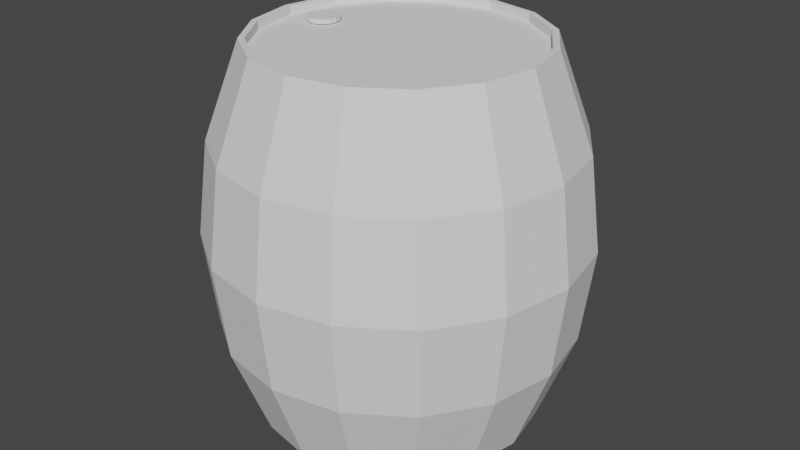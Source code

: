 # Source: barrel.blend  (saved by Blender 2.93.20; exported with 4.5.12 LTS)
import bpy
from mathutils import Matrix  # noqa: F401  (used for matrix-valued properties, if any)

bpy.ops.wm.read_factory_settings(use_empty=True)
scene = bpy.context.scene
scene.name = 'Scene'

# ---- collections
col_collection = bpy.data.collections.new('Collection'); scene.collection.children.link(col_collection)

# ---- world
world_world = bpy.data.worlds.new('World'); scene.world = world_world
world_world.use_nodes = True; world_world.node_tree.nodes.clear()
_N = world_world.node_tree.nodes; _L = world_world.node_tree.links
n0 = _N.new('ShaderNodeOutputWorld'); n0.name = 'World Output'; n0.location = (300, 300)
n1 = _N.new('ShaderNodeBackground'); n1.name = 'Background'; n1.location = (10, 300)
n1.inputs[0].default_value = (0.05088, 0.05088, 0.05088, 1.0)
_L.new(n1.outputs[0], n0.inputs[0])
n0.is_active_output = True
world_world.color = (0.05088, 0.05088, 0.05088)
world_world.use_sun_shadow = False
world_world.sun_shadow_jitter_overblur = 0.0

# ---- meshes
me_cylinder_003 = bpy.data.meshes.new('Cylinder.003')
me_cylinder_003.from_pydata([(9.809e-10, 0.3616, -0.5), (6.037e-10, 0.3597, 0.5), (0.1384, 0.3341, -0.5), (0.1376, 0.3323, 0.5), (0.2557, 0.2557, -0.5), (0.2543, 0.2543, 0.5), (0.3341, 0.1384, -0.5), (0.3323, 0.1376, 0.5), (0.3616, -1.778e-08, -0.5), (0.3597, -1.8e-08, 0.5), (0.3341, -0.1384, -0.5), (0.3323, -0.1376, 0.5), (0.2557, -0.2557, -0.5), (0.2543, -0.2543, 0.5), (0.1384, -0.3341, -0.5), (0.1376, -0.3323, 0.5), (-2.992e-08, -0.3616, -0.5), (-2.967e-08, -0.3597, 0.5), (-0.1384, -0.3341, -0.5), (-0.1376, -0.3323, 0.5), (-0.2557, -0.2557, -0.5), (-0.2543, -0.2543, 0.5), (-0.3341, -0.1384, -0.5), (-0.3323, -0.1376, 0.5), (-0.3616, 2.815e-09, -0.5), (-0.3597, 2.666e-09, 0.5), (-0.3341, 0.1384, -0.5), (-0.3323, 0.1376, 0.5), (-0.2557, 0.2557, -0.5), (-0.2543, 0.2543, 0.5), (-0.1384, 0.3341, -0.5), (-0.1376, 0.3323, 0.5), (0.0, 0.5, 0.0), (0.1913, 0.4619, 0.0), (0.3536, 0.3536, 0.0), (0.4619, 0.1913, 0.0), (0.5, -2.186e-08, 0.0), (0.4619, -0.1913, 0.0), (0.3536, -0.3536, 0.0), (0.1913, -0.4619, 0.0), (-4.371e-08, -0.5, 0.0), (-0.1913, -0.4619, 0.0), (-0.3536, -0.3536, 0.0), (-0.4619, -0.1913, 0.0), (-0.5, 5.962e-09, 0.0), (-0.4619, 0.1913, 0.0), (-0.3536, 0.3536, 0.0), (-0.1913, 0.4619, 0.0), (-3.255e-10, 0.4687, 0.25), (0.1794, 0.433, 0.25), (0.3314, 0.3314, 0.25), (0.433, 0.1794, 0.25), (0.4687, -2.06e-08, 0.25), (0.433, -0.1794, 0.25), (0.3314, -0.3314, 0.25), (0.1794, -0.433, 0.25), (-4.13e-08, -0.4687, 0.25), (-0.1794, -0.433, 0.25), (-0.3314, -0.3314, 0.25), (-0.433, -0.1794, 0.25), (-0.4687, 5.472e-09, 0.25), (-0.433, 0.1794, 0.25), (-0.3314, 0.3314, 0.25), (-0.1794, 0.433, 0.25), (0.1797, 0.4339, -0.25), (0.3321, 0.3321, -0.25), (0.4339, 0.1797, -0.25), (0.4697, -2.064e-08, -0.25), (0.4339, -0.1797, -0.25), (0.3321, -0.3321, -0.25), (0.1797, -0.4339, -0.25), (-3.975e-08, -0.4697, -0.25), (-0.1797, -0.4339, -0.25), (-0.3321, -0.3321, -0.25), (-0.4339, -0.1797, -0.25), (-0.4697, 5.487e-09, -0.25), (-0.4339, 0.1797, -0.25), (-0.3321, 0.3321, -0.25), (-0.1797, 0.4339, -0.25), (1.311e-09, 0.4697, -0.25), (1.609e-09, 0.3941, 0.4509), (0.1508, 0.3641, 0.4509), (0.2787, 0.2787, 0.4509), (0.3641, 0.1508, 0.4509), (0.3941, -1.762e-08, 0.4509), (0.3641, -0.1508, 0.4509), (0.2787, -0.2787, 0.4509), (0.1508, -0.3641, 0.4509), (-3.284e-08, -0.3941, 0.4509), (-0.1508, -0.3641, 0.4509), (-0.2787, -0.2787, 0.4509), (-0.3641, -0.1508, 0.4509), (-0.3941, 4.305e-09, 0.4509), (-0.3641, 0.1508, 0.4509), (-0.2787, 0.2787, 0.4509), (-0.1508, 0.3641, 0.4509), (0.1724, 0.4163, 0.2986), (0.3186, 0.3186, 0.2986), (0.4163, 0.1724, 0.2986), (0.4506, -1.988e-08, 0.2986), (0.4163, -0.1724, 0.2986), (0.3186, -0.3186, 0.2986), (0.1724, -0.4163, 0.2986), (-3.925e-08, -0.4506, 0.2986), (-0.1724, -0.4163, 0.2986), (-0.3186, -0.3186, 0.2986), (-0.4163, -0.1724, 0.2986), (-0.4506, 5.19e-09, 0.2986), (-0.4163, 0.1724, 0.2986), (-0.3186, 0.3186, 0.2986), (-0.1724, 0.4163, 0.2986), (1.427e-10, 0.4506, 0.2986), (0.1721, 0.4155, -0.3032), (0.318, 0.318, -0.3032), (0.4155, 0.1721, -0.3032), (0.4497, -1.985e-08, -0.3032), (0.4155, -0.1721, -0.3032), (0.318, -0.318, -0.3032), (0.1721, -0.4155, -0.3032), (-3.784e-08, -0.4497, -0.3032), (-0.1721, -0.4155, -0.3032), (-0.318, -0.318, -0.3032), (-0.4155, -0.1721, -0.3032), (-0.4497, 5.176e-09, -0.3032), (-0.4155, 0.1721, -0.3032), (-0.318, 0.318, -0.3032), (-0.1721, 0.4155, -0.3032), (1.475e-09, 0.4497, -0.3032), (0.1506, 0.3637, -0.453), (0.2783, 0.2783, -0.453), (0.3637, 0.1506, -0.453), (0.3936, -1.76e-08, -0.453), (0.3637, -0.1506, -0.453), (0.2783, -0.2783, -0.453), (0.1506, -0.3637, -0.453), (-3.248e-08, -0.3936, -0.453), (-0.1506, -0.3637, -0.453), (-0.2783, -0.2783, -0.453), (-0.3637, -0.1506, -0.453), (-0.3936, 4.297e-09, -0.453), (-0.3637, 0.1506, -0.453), (-0.2783, 0.2783, -0.453), (-0.1506, 0.3637, -0.453), (1.934e-09, 0.3936, -0.453), (2.078e-09, 0.376, -0.5), (0.1439, 0.3474, -0.5), (0.2659, 0.2659, -0.5), (0.3474, 0.1439, -0.5), (0.376, -1.69e-08, -0.5), (0.3474, -0.1439, -0.5), (0.2659, -0.2659, -0.5), (0.1439, -0.3474, -0.5), (-3.079e-08, -0.376, -0.5), (-0.1439, -0.3474, -0.5), (-0.2659, -0.2659, -0.5), (-0.3474, -0.1439, -0.5), (-0.376, 4.022e-09, -0.5), (-0.3474, 0.1439, -0.5), (-0.2659, 0.2659, -0.5), (-0.1439, 0.3474, -0.5), (0.1438, 0.3473, 0.5), (2.081e-09, 0.3759, 0.5), (0.2658, 0.2658, 0.5), (0.3473, 0.1438, 0.5), (0.3759, -1.689e-08, 0.5), (0.3473, -0.1438, 0.5), (0.2658, -0.2658, 0.5), (0.1438, -0.3473, 0.5), (-3.078e-08, -0.3759, 0.5), (-0.1438, -0.3473, 0.5), (-0.2658, -0.2658, 0.5), (-0.3473, -0.1438, 0.5), (-0.3759, 4.02e-09, 0.5), (-0.3473, 0.1438, 0.5), (-0.2658, 0.2658, 0.5), (-0.1438, 0.3473, 0.5), (0.1376, 0.3323, 0.5), (6.037e-10, 0.3597, 0.5), (0.2543, 0.2543, 0.5), (0.3323, 0.1376, 0.5), (0.3597, -1.8e-08, 0.5), (0.3323, -0.1376, 0.5), (0.2543, -0.2543, 0.5), (0.1376, -0.3323, 0.5), (-2.967e-08, -0.3597, 0.5), (-0.1376, -0.3323, 0.5), (-0.2543, -0.2543, 0.5), (-0.3323, -0.1376, 0.5), (-0.3597, 2.666e-09, 0.5), (-0.3323, 0.1376, 0.5), (-0.2543, 0.2543, 0.5), (-0.1376, 0.3323, 0.5), (0.1376, 0.3323, 0.4775), (1.027e-09, 0.3597, 0.4775), (0.2543, 0.2543, 0.4775), (0.3323, 0.1376, 0.4775), (0.3597, -1.8e-08, 0.4775), (0.3323, -0.1376, 0.4775), (0.2543, -0.2543, 0.4775), (0.1376, -0.3323, 0.4775), (-2.925e-08, -0.3597, 0.4775), (-0.1376, -0.3323, 0.4775), (-0.2543, -0.2543, 0.4775), (-0.3323, -0.1376, 0.4775), (-0.3597, 2.666e-09, 0.4775), (-0.3323, 0.1376, 0.4775), (-0.2543, 0.2543, 0.4775), (-0.1376, 0.3323, 0.4775), (9.809e-10, 0.3616, -0.4755), (0.1384, 0.3341, -0.4755), (0.2557, 0.2557, -0.4755), (0.3341, 0.1384, -0.4755), (0.3616, -1.778e-08, -0.4755), (0.3341, -0.1384, -0.4755), (0.2557, -0.2557, -0.4755), (0.1384, -0.3341, -0.4755), (-2.992e-08, -0.3616, -0.4755), (-0.1384, -0.3341, -0.4755), (-0.2557, -0.2557, -0.4755), (-0.3341, -0.1384, -0.4755), (-0.3616, 2.815e-09, -0.4755), (-0.3341, 0.1384, -0.4755), (-0.2557, 0.2557, -0.4755), (-0.1384, 0.3341, -0.4755), (-0.2796, 0.05941, 0.4922), (-0.2938, 0.04989, 0.4922), (-0.3033, 0.03564, 0.4922), (-0.3067, 0.01884, 0.4922), (-0.3033, 0.002038, 0.4922), (-0.2938, -0.01221, 0.4922), (-0.2796, -0.02172, 0.4922), (-0.2628, -0.02507, 0.4922), (-0.246, -0.02172, 0.4922), (-0.2317, -0.01221, 0.4922), (-0.2222, 0.002038, 0.4922), (-0.2188, 0.01884, 0.4922), (-0.2222, 0.03564, 0.4922), (-0.2317, 0.04989, 0.4922), (-0.2628, 0.06275, 0.4922), (-0.246, 0.05941, 0.4922), (-0.2628, 0.06275, 0.4806), (-0.2628, 0.06275, 0.4922), (-0.246, 0.05941, 0.4806), (-0.246, 0.05941, 0.4922), (-0.2317, 0.04989, 0.4806), (-0.2317, 0.04989, 0.4922), (-0.2222, 0.03564, 0.4806), (-0.2222, 0.03564, 0.4922), (-0.2188, 0.01884, 0.4806), (-0.2188, 0.01884, 0.4922), (-0.2222, 0.002038, 0.4806), (-0.2222, 0.002038, 0.4922), (-0.2317, -0.01221, 0.4806), (-0.2317, -0.01221, 0.4922), (-0.246, -0.02172, 0.4806), (-0.246, -0.02172, 0.4922), (-0.2628, -0.02507, 0.4806), (-0.2628, -0.02507, 0.4922), (-0.2796, -0.02172, 0.4806), (-0.2796, -0.02172, 0.4922), (-0.2938, -0.01221, 0.4806), (-0.2938, -0.01221, 0.4922), (-0.3033, 0.002038, 0.4806), (-0.3033, 0.002038, 0.4922), (-0.3067, 0.01884, 0.4806), (-0.3067, 0.01884, 0.4922), (-0.3033, 0.03564, 0.4806), (-0.3033, 0.03564, 0.4922), (-0.2938, 0.04989, 0.4806), (-0.2938, 0.04989, 0.4922), (-0.2796, 0.05941, 0.4806), (-0.2796, 0.05941, 0.4922), (0.1376, 0.3323, 0.4775), (1.027e-09, 0.3597, 0.4775), (0.2543, 0.2543, 0.4775), (0.3323, 0.1376, 0.4775), (0.3597, -1.8e-08, 0.4775), (0.3323, -0.1376, 0.4775), (0.2543, -0.2543, 0.4775), (0.1376, -0.3323, 0.4775), (-2.925e-08, -0.3597, 0.4775), (-0.1376, -0.3323, 0.4775), (-0.2543, -0.2543, 0.4775), (-0.3323, -0.1376, 0.4775), (-0.3597, 2.666e-09, 0.4775), (-0.3323, 0.1376, 0.4775), (-0.2543, 0.2543, 0.4775), (-0.1376, 0.3323, 0.4775)], [], [(80, 161, 160, 81), (81, 160, 162, 82), (82, 162, 163, 83), (83, 163, 164, 84), (84, 164, 165, 85), (85, 165, 166, 86), (86, 166, 167, 87), (87, 167, 168, 88), (88, 168, 169, 89), (89, 169, 170, 90), (90, 170, 171, 91), (91, 171, 172, 92), (92, 172, 173, 93), (93, 173, 174, 94), (25, 23, 187, 188), (94, 174, 175, 95), (95, 175, 161, 80), (12, 14, 215, 214), (78, 47, 32, 79), (77, 46, 47, 78), (76, 45, 46, 77), (75, 44, 45, 76), (74, 43, 44, 75), (73, 42, 43, 74), (72, 41, 42, 73), (71, 40, 41, 72), (70, 39, 40, 71), (69, 38, 39, 70), (68, 37, 38, 69), (67, 36, 37, 68), (66, 35, 36, 67), (65, 34, 35, 66), (64, 33, 34, 65), (79, 32, 33, 64), (47, 63, 48, 32), (46, 62, 63, 47), (45, 61, 62, 46), (44, 60, 61, 45), (43, 59, 60, 44), (42, 58, 59, 43), (41, 57, 58, 42), (40, 56, 57, 41), (39, 55, 56, 40), (38, 54, 55, 39), (37, 53, 54, 38), (36, 52, 53, 37), (35, 51, 52, 36), (34, 50, 51, 35), (33, 49, 50, 34), (32, 48, 49, 33), (127, 79, 64, 112), (112, 64, 65, 113), (113, 65, 66, 114), (114, 66, 67, 115), (115, 67, 68, 116), (116, 68, 69, 117), (117, 69, 70, 118), (118, 70, 71, 119), (119, 71, 72, 120), (120, 72, 73, 121), (121, 73, 74, 122), (122, 74, 75, 123), (123, 75, 76, 124), (124, 76, 77, 125), (125, 77, 78, 126), (126, 78, 79, 127), (110, 95, 80, 111), (109, 94, 95, 110), (108, 93, 94, 109), (107, 92, 93, 108), (106, 91, 92, 107), (105, 90, 91, 106), (104, 89, 90, 105), (103, 88, 89, 104), (102, 87, 88, 103), (101, 86, 87, 102), (100, 85, 86, 101), (99, 84, 85, 100), (98, 83, 84, 99), (97, 82, 83, 98), (96, 81, 82, 97), (111, 80, 81, 96), (48, 111, 96, 49), (49, 96, 97, 50), (50, 97, 98, 51), (51, 98, 99, 52), (52, 99, 100, 53), (53, 100, 101, 54), (54, 101, 102, 55), (55, 102, 103, 56), (56, 103, 104, 57), (57, 104, 105, 58), (58, 105, 106, 59), (59, 106, 107, 60), (60, 107, 108, 61), (61, 108, 109, 62), (62, 109, 110, 63), (63, 110, 111, 48), (142, 126, 127, 143), (141, 125, 126, 142), (140, 124, 125, 141), (139, 123, 124, 140), (138, 122, 123, 139), (137, 121, 122, 138), (136, 120, 121, 137), (135, 119, 120, 136), (134, 118, 119, 135), (133, 117, 118, 134), (132, 116, 117, 133), (131, 115, 116, 132), (130, 114, 115, 131), (129, 113, 114, 130), (128, 112, 113, 129), (143, 127, 112, 128), (144, 143, 128, 145), (145, 128, 129, 146), (146, 129, 130, 147), (147, 130, 131, 148), (148, 131, 132, 149), (149, 132, 133, 150), (150, 133, 134, 151), (151, 134, 135, 152), (152, 135, 136, 153), (153, 136, 137, 154), (154, 137, 138, 155), (155, 138, 139, 156), (156, 139, 140, 157), (157, 140, 141, 158), (158, 141, 142, 159), (159, 142, 143, 144), (2, 0, 144, 145), (4, 2, 145, 146), (6, 4, 146, 147), (8, 6, 147, 148), (10, 8, 148, 149), (12, 10, 149, 150), (14, 12, 150, 151), (16, 14, 151, 152), (18, 16, 152, 153), (20, 18, 153, 154), (22, 20, 154, 155), (24, 22, 155, 156), (26, 24, 156, 157), (28, 26, 157, 158), (30, 28, 158, 159), (0, 30, 159, 144), (1, 3, 160, 161), (3, 5, 162, 160), (5, 7, 163, 162), (7, 9, 164, 163), (9, 11, 165, 164), (11, 13, 166, 165), (13, 15, 167, 166), (15, 17, 168, 167), (17, 19, 169, 168), (19, 21, 170, 169), (21, 23, 171, 170), (23, 25, 172, 171), (25, 27, 173, 172), (27, 29, 174, 173), (29, 31, 175, 174), (31, 1, 161, 175), (178, 176, 192, 194), (11, 9, 180, 181), (27, 25, 188, 189), (13, 11, 181, 182), (29, 27, 189, 190), (15, 13, 182, 183), (31, 29, 190, 191), (17, 15, 183, 184), (3, 1, 177, 176), (1, 31, 191, 177), (19, 17, 184, 185), (5, 3, 176, 178), (21, 19, 185, 186), (7, 5, 178, 179), (23, 21, 186, 187), (9, 7, 179, 180), (186, 185, 201, 202), (179, 178, 194, 195), (187, 186, 202, 203), (180, 179, 195, 196), (188, 187, 203, 204), (181, 180, 196, 197), (189, 188, 204, 205), (182, 181, 197, 198), (190, 189, 205, 206), (183, 182, 198, 199), (191, 190, 206, 207), (184, 183, 199, 200), (176, 177, 193, 192), (177, 191, 207, 193), (185, 184, 200, 201), (208, 209, 210, 211, 212, 213, 214, 215, 216, 217, 218, 219, 220, 221, 222, 223), (28, 30, 223, 222), (14, 16, 216, 215), (0, 2, 209, 208), (30, 0, 208, 223), (16, 18, 217, 216), (2, 4, 210, 209), (18, 20, 218, 217), (4, 6, 211, 210), (20, 22, 219, 218), (6, 8, 212, 211), (22, 24, 220, 219), (8, 10, 213, 212), (24, 26, 221, 220), (10, 12, 214, 213), (26, 28, 222, 221), (265, 263, 228, 227), (255, 253, 233, 232), (245, 243, 239, 237), (269, 267, 226, 225), (259, 257, 231, 230), (249, 247, 236, 235), (241, 271, 224, 238), (263, 261, 229, 228), (253, 251, 234, 233), (267, 265, 227, 226), (243, 241, 238, 239), (257, 255, 232, 231), (247, 245, 237, 236), (271, 269, 225, 224), (261, 259, 230, 229), (239, 238, 224, 225, 226, 227, 228, 229, 230, 231, 232, 233, 234, 235, 236, 237), (240, 241, 243, 242), (242, 243, 245, 244), (244, 245, 247, 246), (246, 247, 249, 248), (248, 249, 251, 250), (250, 251, 253, 252), (252, 253, 255, 254), (254, 255, 257, 256), (256, 257, 259, 258), (258, 259, 261, 260), (260, 261, 263, 262), (262, 263, 265, 264), (264, 265, 267, 266), (266, 267, 269, 268), (251, 249, 235, 234), (268, 269, 271, 270), (270, 271, 241, 240), (240, 242, 244, 246, 248, 250, 252, 254, 256, 258, 260, 262, 264, 266, 268, 270), (272, 273, 287, 286, 285, 284, 283, 282, 281, 280, 279, 278, 277, 276, 275, 274)])
_uv = me_cylinder_003.uv_layers.new(name='UVMap')
_uv.uv.foreach_set('vector', [0.3781, 0.5011, 0.3976, 0.5014, 0.3975, 0.5563, 0.3781, 0.5563, 0.3781, 0.5563, 0.3975, 0.5563, 0.3982, 0.6112, 0.3787, 0.6115, 0.3787, 0.6115, 0.3982, 0.6112, 0.3997, 0.6662, 0.3802, 0.6669, 0.3802, 0.6669, 0.3997, 0.6662, 0.4027, 0.7215, 0.383, 0.7227, 0.383, 0.7227, 0.4027, 0.7215, 0.4076, 0.7771, 0.3876, 0.7792, 0.3876, 0.7792, 0.4076, 0.7771, 0.4154, 0.8333, 0.3952, 0.8367, 0.3952, 0.8367, 0.4154, 0.8333, 0.4275, 0.89, 0.4071, 0.8952, 0.4071, 0.8952, 0.4275, 0.89, 0.4461, 0.9461, 0.4256, 0.9543, 0.425, 0.03815, 0.4458, 0.04618, 0.428, 0.1048, 0.4072, 0.09978, 0.4072, 0.09978, 0.428, 0.1048, 0.4169, 0.1636, 0.3961, 0.1603, 0.3961, 0.1603, 0.4169, 0.1636, 0.4097, 0.2216, 0.3892, 0.2195, 0.3892, 0.2195, 0.4097, 0.2216, 0.4049, 0.2787, 0.3848, 0.2773, 0.3848, 0.2773, 0.4049, 0.2787, 0.4018, 0.3351, 0.3819, 0.3341, 0.3819, 0.3341, 0.4018, 0.3351, 0.3997, 0.3909, 0.38, 0.3902, 0.4112, 0.2792, 0.416, 0.2223, 0.417, 0.2224, 0.4121, 0.2793, 0.38, 0.3902, 0.3997, 0.3909, 0.3983, 0.4463, 0.3788, 0.4458, 0.3788, 0.4458, 0.3983, 0.4463, 0.3976, 0.5014, 0.3781, 0.5011, 0.04156, 0.8329, 0.02957, 0.8902, 0.01973, 0.8875, 0.03196, 0.8312, 0.1584, 0.4439, 0.2326, 0.4443, 0.2325, 0.5003, 0.1585, 0.4996, 0.1579, 0.3881, 0.2326, 0.3879, 0.2326, 0.4443, 0.1584, 0.4439, 0.1566, 0.3317, 0.2324, 0.3308, 0.2326, 0.3879, 0.1579, 0.3881, 0.1543, 0.2744, 0.2319, 0.2724, 0.2324, 0.3308, 0.1566, 0.3317, 0.1506, 0.2155, 0.231, 0.212, 0.2319, 0.2724, 0.1543, 0.2744, 0.1445, 0.1541, 0.2296, 0.1482, 0.231, 0.212, 0.1506, 0.2155, 0.1345, 0.08911, 0.2275, 0.07893, 0.2296, 0.1482, 0.1445, 0.1541, 0.1177, 0.01876, 0.2244, 0.000125, 0.2275, 0.07893, 0.1345, 0.08911, 0.1389, 0.9144, 0.2336, 0.9214, 0.2353, 0.9999, 0.1251, 0.9883, 0.1466, 0.8477, 0.2327, 0.8522, 0.2336, 0.9214, 0.1389, 0.9144, 0.1512, 0.7855, 0.2323, 0.7886, 0.2327, 0.8522, 0.1466, 0.8477, 0.1541, 0.7259, 0.2321, 0.7282, 0.2323, 0.7886, 0.1512, 0.7855, 0.156, 0.6681, 0.2321, 0.6699, 0.2321, 0.7282, 0.1541, 0.7259, 0.1573, 0.6114, 0.2322, 0.6128, 0.2321, 0.6699, 0.156, 0.6681, 0.1581, 0.5553, 0.2324, 0.5564, 0.2322, 0.6128, 0.1573, 0.6114, 0.1585, 0.4996, 0.2325, 0.5003, 0.2324, 0.5564, 0.1581, 0.5553, 0.2326, 0.4443, 0.3072, 0.4452, 0.3068, 0.5011, 0.2325, 0.5003, 0.2326, 0.3879, 0.3078, 0.3889, 0.3072, 0.4452, 0.2326, 0.4443, 0.2324, 0.3308, 0.3088, 0.332, 0.3078, 0.3889, 0.2326, 0.3879, 0.2319, 0.2724, 0.3103, 0.2739, 0.3088, 0.332, 0.2324, 0.3308, 0.231, 0.212, 0.3126, 0.214, 0.3103, 0.2739, 0.2319, 0.2724, 0.2296, 0.1482, 0.3163, 0.1513, 0.3126, 0.214, 0.231, 0.212, 0.2275, 0.07893, 0.3228, 0.08422, 0.3163, 0.1513, 0.2296, 0.1482, 0.2244, 0.000125, 0.3352, 0.009981, 0.3228, 0.08422, 0.2275, 0.07893, 0.2336, 0.9214, 0.3267, 0.9129, 0.3418, 0.9832, 0.2353, 0.9999, 0.2327, 0.8522, 0.318, 0.8477, 0.3267, 0.9129, 0.2336, 0.9214, 0.2323, 0.7886, 0.3129, 0.7862, 0.318, 0.8477, 0.2327, 0.8522, 0.2321, 0.7282, 0.3099, 0.7271, 0.3129, 0.7862, 0.2323, 0.7886, 0.2321, 0.6699, 0.3081, 0.6695, 0.3099, 0.7271, 0.2321, 0.7282, 0.2322, 0.6128, 0.3072, 0.613, 0.3081, 0.6695, 0.2321, 0.6699, 0.2324, 0.5564, 0.3068, 0.5569, 0.3072, 0.613, 0.2322, 0.6128, 0.2325, 0.5003, 0.3068, 0.5011, 0.3068, 0.5569, 0.2324, 0.5564, 0.1408, 0.4995, 0.1585, 0.4996, 0.1581, 0.5553, 0.1403, 0.5551, 0.1403, 0.5551, 0.1581, 0.5553, 0.1573, 0.6114, 0.1394, 0.611, 0.1394, 0.611, 0.1573, 0.6114, 0.156, 0.6681, 0.1379, 0.6675, 0.1379, 0.6675, 0.156, 0.6681, 0.1541, 0.7259, 0.1355, 0.7251, 0.1355, 0.7251, 0.1541, 0.7259, 0.1512, 0.7855, 0.132, 0.7841, 0.132, 0.7841, 0.1512, 0.7855, 0.1466, 0.8477, 0.1263, 0.8456, 0.1263, 0.8456, 0.1466, 0.8477, 0.1389, 0.9144, 0.1171, 0.9108, 0.1171, 0.9108, 0.1389, 0.9144, 0.1251, 0.9883, 0.1014, 0.9817, 0.09561, 0.02605, 0.1177, 0.01876, 0.1345, 0.08911, 0.1136, 0.09343, 0.1136, 0.09343, 0.1345, 0.08911, 0.1445, 0.1541, 0.1247, 0.1568, 0.1247, 0.1568, 0.1445, 0.1541, 0.1506, 0.2155, 0.1317, 0.2171, 0.1317, 0.2171, 0.1506, 0.2155, 0.1543, 0.2744, 0.136, 0.2754, 0.136, 0.2754, 0.1543, 0.2744, 0.1566, 0.3317, 0.1386, 0.3323, 0.1386, 0.3323, 0.1566, 0.3317, 0.1579, 0.3881, 0.1401, 0.3884, 0.1401, 0.3884, 0.1579, 0.3881, 0.1584, 0.4439, 0.1407, 0.444, 0.1407, 0.444, 0.1584, 0.4439, 0.1585, 0.4996, 0.1408, 0.4995, 0.3235, 0.4454, 0.3788, 0.4458, 0.3781, 0.5011, 0.323, 0.5012, 0.3242, 0.3892, 0.38, 0.3902, 0.3788, 0.4458, 0.3235, 0.4454, 0.3255, 0.3324, 0.3819, 0.3341, 0.38, 0.3902, 0.3242, 0.3892, 0.3273, 0.2745, 0.3848, 0.2773, 0.3819, 0.3341, 0.3255, 0.3324, 0.3303, 0.215, 0.3892, 0.2195, 0.3848, 0.2773, 0.3273, 0.2745, 0.335, 0.153, 0.3961, 0.1603, 0.3892, 0.2195, 0.3303, 0.215, 0.3429, 0.08712, 0.4072, 0.09978, 0.3961, 0.1603, 0.335, 0.153, 0.3569, 0.01556, 0.425, 0.03815, 0.4072, 0.09978, 0.3429, 0.08712, 0.3459, 0.9094, 0.4071, 0.8952, 0.4256, 0.9543, 0.362, 0.9772, 0.3362, 0.8456, 0.3952, 0.8367, 0.4071, 0.8952, 0.3459, 0.9094, 0.3303, 0.7849, 0.3876, 0.7792, 0.3952, 0.8367, 0.3362, 0.8456, 0.3267, 0.7263, 0.383, 0.7227, 0.3876, 0.7792, 0.3303, 0.7849, 0.3246, 0.6691, 0.3802, 0.6669, 0.383, 0.7227, 0.3267, 0.7263, 0.3235, 0.6128, 0.3787, 0.6115, 0.3802, 0.6669, 0.3246, 0.6691, 0.323, 0.5569, 0.3781, 0.5563, 0.3787, 0.6115, 0.3235, 0.6128, 0.323, 0.5012, 0.3781, 0.5011, 0.3781, 0.5563, 0.323, 0.5569, 0.3068, 0.5011, 0.323, 0.5012, 0.323, 0.5569, 0.3068, 0.5569, 0.3068, 0.5569, 0.323, 0.5569, 0.3235, 0.6128, 0.3072, 0.613, 0.3072, 0.613, 0.3235, 0.6128, 0.3246, 0.6691, 0.3081, 0.6695, 0.3081, 0.6695, 0.3246, 0.6691, 0.3267, 0.7263, 0.3099, 0.7271, 0.3099, 0.7271, 0.3267, 0.7263, 0.3303, 0.7849, 0.3129, 0.7862, 0.3129, 0.7862, 0.3303, 0.7849, 0.3362, 0.8456, 0.318, 0.8477, 0.318, 0.8477, 0.3362, 0.8456, 0.3459, 0.9094, 0.3267, 0.9129, 0.3267, 0.9129, 0.3459, 0.9094, 0.362, 0.9772, 0.3418, 0.9832, 0.3352, 0.009981, 0.3569, 0.01556, 0.3429, 0.08712, 0.3228, 0.08422, 0.3228, 0.08422, 0.3429, 0.08712, 0.335, 0.153, 0.3163, 0.1513, 0.3163, 0.1513, 0.335, 0.153, 0.3303, 0.215, 0.3126, 0.214, 0.3126, 0.214, 0.3303, 0.215, 0.3273, 0.2745, 0.3103, 0.2739, 0.3103, 0.2739, 0.3273, 0.2745, 0.3255, 0.3324, 0.3088, 0.332, 0.3088, 0.332, 0.3255, 0.3324, 0.3242, 0.3892, 0.3078, 0.3889, 0.3078, 0.3889, 0.3242, 0.3892, 0.3235, 0.4454, 0.3072, 0.4452, 0.3072, 0.4452, 0.3235, 0.4454, 0.323, 0.5012, 0.3068, 0.5011, 0.08669, 0.4447, 0.1407, 0.444, 0.1408, 0.4995, 0.0867, 0.4996, 0.08591, 0.3898, 0.1401, 0.3884, 0.1407, 0.444, 0.08669, 0.4447, 0.08412, 0.3348, 0.1386, 0.3323, 0.1401, 0.3884, 0.08591, 0.3898, 0.08091, 0.2794, 0.136, 0.2754, 0.1386, 0.3323, 0.08412, 0.3348, 0.07563, 0.2235, 0.1317, 0.2171, 0.136, 0.2754, 0.08091, 0.2794, 0.06723, 0.1668, 0.1247, 0.1568, 0.1317, 0.2171, 0.07563, 0.2235, 0.054, 0.1089, 0.1136, 0.09343, 0.1247, 0.1568, 0.06723, 0.1668, 0.03328, 0.0508, 0.09561, 0.02605, 0.1136, 0.09343, 0.054, 0.1089, 0.05471, 0.897, 0.1171, 0.9108, 0.1014, 0.9817, 0.03497, 0.9576, 0.06681, 0.8374, 0.1263, 0.8456, 0.1171, 0.9108, 0.05471, 0.897, 0.07439, 0.779, 0.132, 0.7841, 0.1263, 0.8456, 0.06681, 0.8374, 0.0793, 0.7218, 0.1355, 0.7251, 0.132, 0.7841, 0.07439, 0.779, 0.08255, 0.6655, 0.1379, 0.6675, 0.1355, 0.7251, 0.0793, 0.7218, 0.0847, 0.6098, 0.1394, 0.611, 0.1379, 0.6675, 0.08255, 0.6655, 0.08603, 0.5546, 0.1403, 0.5551, 0.1394, 0.611, 0.0847, 0.6098, 0.0867, 0.4996, 0.1408, 0.4995, 0.1403, 0.5551, 0.08603, 0.5546, 0.06813, 0.4994, 0.0867, 0.4996, 0.08603, 0.5546, 0.0674, 0.5541, 0.0674, 0.5541, 0.08603, 0.5546, 0.0847, 0.6098, 0.06596, 0.6091, 0.06596, 0.6091, 0.0847, 0.6098, 0.08255, 0.6655, 0.06366, 0.6645, 0.06366, 0.6645, 0.08255, 0.6655, 0.0793, 0.7218, 0.0602, 0.7203, 0.0602, 0.7203, 0.0793, 0.7218, 0.07439, 0.779, 0.05502, 0.7767, 0.05502, 0.7767, 0.07439, 0.779, 0.06681, 0.8374, 0.04716, 0.8339, 0.04716, 0.8339, 0.06681, 0.8374, 0.05471, 0.897, 0.03508, 0.8918, 0.03508, 0.8918, 0.05471, 0.897, 0.03497, 0.9576, 0.01536, 0.9493, 0.01393, 0.05952, 0.03328, 0.0508, 0.054, 0.1089, 0.03474, 0.1144, 0.03474, 0.1144, 0.054, 0.1089, 0.06723, 0.1668, 0.0481, 0.1704, 0.0481, 0.1704, 0.06723, 0.1668, 0.07563, 0.2235, 0.05673, 0.2258, 0.05673, 0.2258, 0.07563, 0.2235, 0.08091, 0.2794, 0.06219, 0.2808, 0.06219, 0.2808, 0.08091, 0.2794, 0.08412, 0.3348, 0.06551, 0.3356, 0.06551, 0.3356, 0.08412, 0.3348, 0.08591, 0.3898, 0.06736, 0.3902, 0.06736, 0.3902, 0.08591, 0.3898, 0.08669, 0.4447, 0.06815, 0.4447, 0.06815, 0.4447, 0.08669, 0.4447, 0.0867, 0.4996, 0.06813, 0.4994, 0.06203, 0.554, 0.06278, 0.4993, 0.06813, 0.4994, 0.0674, 0.5541, 0.06056, 0.6089, 0.06203, 0.554, 0.0674, 0.5541, 0.06596, 0.6091, 0.05823, 0.6642, 0.06056, 0.6089, 0.06596, 0.6091, 0.06366, 0.6645, 0.05472, 0.7198, 0.05823, 0.6642, 0.06366, 0.6645, 0.0602, 0.7203, 0.04948, 0.7761, 0.05472, 0.7198, 0.0602, 0.7203, 0.05502, 0.7767, 0.04156, 0.8329, 0.04948, 0.7761, 0.05502, 0.7767, 0.04716, 0.8339, 0.02957, 0.8902, 0.04156, 0.8329, 0.04716, 0.8339, 0.03508, 0.8918, 0.01043, 0.9464, 0.02957, 0.8902, 0.03508, 0.8918, 0.01536, 0.9493, 0.02918, 0.1161, 0.008813, 0.06274, 0.01393, 0.05952, 0.03474, 0.1144, 0.04266, 0.1714, 0.02918, 0.1161, 0.03474, 0.1144, 0.0481, 0.1704, 0.05133, 0.2264, 0.04266, 0.1714, 0.0481, 0.1704, 0.05673, 0.2258, 0.05683, 0.2812, 0.05133, 0.2264, 0.05673, 0.2258, 0.06219, 0.2808, 0.06016, 0.3358, 0.05683, 0.2812, 0.06219, 0.2808, 0.06551, 0.3356, 0.06202, 0.3903, 0.06016, 0.3358, 0.06551, 0.3356, 0.06736, 0.3902, 0.06281, 0.4448, 0.06202, 0.3903, 0.06736, 0.3902, 0.06815, 0.4447, 0.06278, 0.4993, 0.06281, 0.4448, 0.06815, 0.4447, 0.06813, 0.4994, 0.4037, 0.5014, 0.4036, 0.5563, 0.3975, 0.5563, 0.3976, 0.5014, 0.4036, 0.5563, 0.4042, 0.6111, 0.3982, 0.6112, 0.3975, 0.5563, 0.4042, 0.6111, 0.4058, 0.666, 0.3997, 0.6662, 0.3982, 0.6112, 0.4058, 0.666, 0.4088, 0.7211, 0.4027, 0.7215, 0.3997, 0.6662, 0.4088, 0.7211, 0.4137, 0.7765, 0.4076, 0.7771, 0.4027, 0.7215, 0.4137, 0.7765, 0.4216, 0.8323, 0.4154, 0.8333, 0.4076, 0.7771, 0.4216, 0.8323, 0.4339, 0.8884, 0.4275, 0.89, 0.4154, 0.8333, 0.4339, 0.8884, 0.452, 0.9427, 0.4461, 0.9461, 0.4275, 0.89, 0.4514, 0.04922, 0.4344, 0.1064, 0.428, 0.1048, 0.4458, 0.04618, 0.4344, 0.1064, 0.4233, 0.1647, 0.4169, 0.1636, 0.428, 0.1048, 0.4233, 0.1647, 0.416, 0.2223, 0.4097, 0.2216, 0.4169, 0.1636, 0.416, 0.2223, 0.4112, 0.2792, 0.4049, 0.2787, 0.4097, 0.2216, 0.4112, 0.2792, 0.4079, 0.3354, 0.4018, 0.3351, 0.4049, 0.2787, 0.4079, 0.3354, 0.4058, 0.3911, 0.3997, 0.3909, 0.4018, 0.3351, 0.4058, 0.3911, 0.4044, 0.4464, 0.3983, 0.4463, 0.3997, 0.3909, 0.4044, 0.4464, 0.4037, 0.5014, 0.3976, 0.5014, 0.3983, 0.4463, 0.4051, 0.6111, 0.4045, 0.5563, 0.4133, 0.5563, 0.4139, 0.6109, 0.4137, 0.7765, 0.4088, 0.7211, 0.4097, 0.721, 0.4147, 0.7764, 0.4079, 0.3354, 0.4112, 0.2792, 0.4121, 0.2793, 0.4089, 0.3355, 0.4216, 0.8323, 0.4137, 0.7765, 0.4147, 0.7764, 0.4226, 0.8321, 0.4058, 0.3911, 0.4079, 0.3354, 0.4089, 0.3355, 0.4067, 0.3911, 0.4339, 0.8884, 0.4216, 0.8323, 0.4226, 0.8321, 0.4348, 0.8881, 0.4044, 0.4464, 0.4058, 0.3911, 0.4067, 0.3911, 0.4053, 0.4464, 0.452, 0.9427, 0.4339, 0.8884, 0.4348, 0.8881, 0.4529, 0.9424, 0.4036, 0.5563, 0.4037, 0.5014, 0.4046, 0.5014, 0.4045, 0.5563, 0.4037, 0.5014, 0.4044, 0.4464, 0.4053, 0.4464, 0.4046, 0.5014, 0.4344, 0.1064, 0.4514, 0.04922, 0.4524, 0.04951, 0.4354, 0.1066, 0.4042, 0.6111, 0.4036, 0.5563, 0.4045, 0.5563, 0.4051, 0.6111, 0.4233, 0.1647, 0.4344, 0.1064, 0.4354, 0.1066, 0.4242, 0.1648, 0.4058, 0.666, 0.4042, 0.6111, 0.4051, 0.6111, 0.4067, 0.666, 0.416, 0.2223, 0.4233, 0.1647, 0.4242, 0.1648, 0.417, 0.2224, 0.4088, 0.7211, 0.4058, 0.666, 0.4067, 0.666, 0.4097, 0.721, 0.4242, 0.1648, 0.4354, 0.1066, 0.4446, 0.1089, 0.4335, 0.1663, 0.4067, 0.666, 0.4051, 0.6111, 0.4139, 0.6109, 0.4155, 0.6656, 0.417, 0.2224, 0.4242, 0.1648, 0.4335, 0.1663, 0.4261, 0.2234, 0.4097, 0.721, 0.4067, 0.666, 0.4155, 0.6656, 0.4185, 0.7204, 0.4121, 0.2793, 0.417, 0.2224, 0.4261, 0.2234, 0.4212, 0.2799, 0.4147, 0.7764, 0.4097, 0.721, 0.4185, 0.7204, 0.4235, 0.7753, 0.4089, 0.3355, 0.4121, 0.2793, 0.4212, 0.2799, 0.4178, 0.3359, 0.4226, 0.8321, 0.4147, 0.7764, 0.4235, 0.7753, 0.4314, 0.8305, 0.4067, 0.3911, 0.4089, 0.3355, 0.4178, 0.3359, 0.4156, 0.3914, 0.4348, 0.8881, 0.4226, 0.8321, 0.4314, 0.8305, 0.4437, 0.8857, 0.4053, 0.4464, 0.4067, 0.3911, 0.4156, 0.3914, 0.4142, 0.4466, 0.4529, 0.9424, 0.4348, 0.8881, 0.4437, 0.8857, 0.4615, 0.9395, 0.4045, 0.5563, 0.4046, 0.5014, 0.4134, 0.5015, 0.4133, 0.5563, 0.4046, 0.5014, 0.4053, 0.4464, 0.4142, 0.4466, 0.4134, 0.5015, 0.4354, 0.1066, 0.4524, 0.04951, 0.4615, 0.05222, 0.4446, 0.1089, 0.6892, 0.0535, 0.708, 0.09875, 0.708, 0.1477, 0.6892, 0.193, 0.6546, 0.2276, 0.6094, 0.2463, 0.5604, 0.2463, 0.5151, 0.2276, 0.4805, 0.193, 0.4618, 0.1477, 0.4618, 0.09875, 0.4805, 0.0535, 0.5151, 0.01887, 0.5604, 0.000125, 0.6094, 0.000125, 0.6546, 0.01887, 0.06202, 0.3903, 0.06281, 0.4448, 0.0536, 0.4448, 0.05281, 0.3905, 0.02957, 0.8902, 0.01043, 0.9464, 0.0007688, 0.9431, 0.01973, 0.8875, 0.06278, 0.4993, 0.06203, 0.554, 0.05277, 0.5538, 0.05354, 0.4992, 0.06281, 0.4448, 0.06278, 0.4993, 0.05354, 0.4992, 0.0536, 0.4448, 0.008813, 0.06274, 0.02918, 0.1161, 0.01999, 0.1189, 0.000125, 0.06606, 0.06203, 0.554, 0.06056, 0.6089, 0.05126, 0.6085, 0.05277, 0.5538, 0.02918, 0.1161, 0.04266, 0.1714, 0.03338, 0.1732, 0.01999, 0.1189, 0.06056, 0.6089, 0.05823, 0.6642, 0.04886, 0.6636, 0.05126, 0.6085, 0.04266, 0.1714, 0.05133, 0.2264, 0.04208, 0.2276, 0.03338, 0.1732, 0.05823, 0.6642, 0.05472, 0.7198, 0.04527, 0.719, 0.04886, 0.6636, 0.05133, 0.2264, 0.05683, 0.2812, 0.0476, 0.2819, 0.04208, 0.2276, 0.05472, 0.7198, 0.04948, 0.7761, 0.03995, 0.7749, 0.04527, 0.719, 0.05683, 0.2812, 0.06016, 0.3358, 0.05096, 0.3362, 0.0476, 0.2819, 0.04948, 0.7761, 0.04156, 0.8329, 0.03196, 0.8312, 0.03995, 0.7749, 0.06016, 0.3358, 0.06202, 0.3903, 0.05281, 0.3905, 0.05096, 0.3362, 0.4801, 0.5212, 0.4742, 0.5212, 0.4742, 0.5211, 0.4801, 0.5211, 0.4618, 0.5033, 0.464, 0.4972, 0.4641, 0.4973, 0.4619, 0.5034, 0.4856, 0.4944, 0.4899, 0.4985, 0.4899, 0.4985, 0.4856, 0.4945, 0.4899, 0.515, 0.4857, 0.5191, 0.4856, 0.519, 0.4898, 0.515, 0.4644, 0.5148, 0.462, 0.5094, 0.4622, 0.5094, 0.4645, 0.5147, 0.4743, 0.4918, 0.4803, 0.4919, 0.4802, 0.492, 0.4743, 0.4919, 0.4922, 0.5039, 0.4922, 0.5097, 0.4921, 0.5097, 0.4921, 0.5039, 0.4742, 0.5212, 0.4688, 0.5188, 0.4688, 0.5187, 0.4742, 0.5211, 0.464, 0.4972, 0.4688, 0.4934, 0.4688, 0.4935, 0.4641, 0.4973, 0.4857, 0.5191, 0.4801, 0.5212, 0.4801, 0.5211, 0.4856, 0.519, 0.4899, 0.4985, 0.4922, 0.5039, 0.4921, 0.5039, 0.4899, 0.4985, 0.462, 0.5094, 0.4618, 0.5033, 0.4619, 0.5034, 0.4622, 0.5094, 0.4803, 0.4919, 0.4856, 0.4944, 0.4856, 0.4945, 0.4802, 0.492, 0.4922, 0.5097, 0.4899, 0.515, 0.4898, 0.515, 0.4921, 0.5097, 0.4688, 0.5188, 0.4644, 0.5148, 0.4645, 0.5147, 0.4688, 0.5187, 0.4899, 0.4985, 0.4921, 0.5039, 0.4921, 0.5097, 0.4898, 0.515, 0.4856, 0.519, 0.4801, 0.5211, 0.4742, 0.5211, 0.4688, 0.5187, 0.4645, 0.5147, 0.4622, 0.5094, 0.4619, 0.5034, 0.4641, 0.4973, 0.4688, 0.4935, 0.4743, 0.4919, 0.4802, 0.492, 0.4856, 0.4945, 0.5226, 0.5512, 0.5266, 0.5512, 0.5266, 0.5572, 0.5226, 0.5572, 0.5226, 0.5572, 0.5266, 0.5572, 0.5266, 0.5631, 0.5226, 0.5631, 0.5226, 0.5631, 0.5266, 0.5631, 0.5266, 0.5691, 0.5226, 0.5691, 0.5226, 0.5691, 0.5266, 0.5691, 0.5266, 0.575, 0.5226, 0.575, 0.5226, 0.575, 0.5266, 0.575, 0.5266, 0.581, 0.5226, 0.581, 0.5226, 0.581, 0.5266, 0.581, 0.5266, 0.5869, 0.5226, 0.5869, 0.5226, 0.4918, 0.5266, 0.4918, 0.5266, 0.4977, 0.5226, 0.4977, 0.5226, 0.4977, 0.5266, 0.4977, 0.5266, 0.5037, 0.5226, 0.5037, 0.5226, 0.5037, 0.5266, 0.5037, 0.5266, 0.5096, 0.5226, 0.5096, 0.5226, 0.5096, 0.5266, 0.5096, 0.5266, 0.5156, 0.5226, 0.5156, 0.5226, 0.5156, 0.5266, 0.5156, 0.5266, 0.5215, 0.5226, 0.5215, 0.5226, 0.5215, 0.5266, 0.5215, 0.5266, 0.5275, 0.5226, 0.5275, 0.5226, 0.5275, 0.5266, 0.5275, 0.5266, 0.5334, 0.5226, 0.5334, 0.5226, 0.5334, 0.5266, 0.5334, 0.5266, 0.5393, 0.5226, 0.5393, 0.4688, 0.4934, 0.4743, 0.4918, 0.4743, 0.4919, 0.4688, 0.4935, 0.5226, 0.5393, 0.5266, 0.5393, 0.5266, 0.5453, 0.5226, 0.5453, 0.5226, 0.5453, 0.5266, 0.5453, 0.5266, 0.5512, 0.5226, 0.5512, 0.5224, 0.5037, 0.5224, 0.5097, 0.5201, 0.5152, 0.5159, 0.5194, 0.5104, 0.5217, 0.5045, 0.5217, 0.499, 0.5194, 0.4948, 0.5152, 0.4925, 0.5097, 0.4925, 0.5037, 0.4948, 0.4982, 0.499, 0.494, 0.5045, 0.4918, 0.5104, 0.4918, 0.5159, 0.494, 0.5201, 0.4982, 0.7067, 0.3934, 0.688, 0.4384, 0.6536, 0.4729, 0.6086, 0.4915, 0.5599, 0.4915, 0.5149, 0.4729, 0.4804, 0.4384, 0.4618, 0.3934, 0.4618, 0.3447, 0.4804, 0.2997, 0.5149, 0.2652, 0.5599, 0.2466, 0.6086, 0.2466, 0.6536, 0.2652, 0.688, 0.2997, 0.7067, 0.3447])
me_cylinder_003.use_remesh_fix_poles = True
me_cylinder_003.use_remesh_preserve_attributes = False
me_cylinder_003.update()

# ---- objects
ob_barrel = bpy.data.objects.new('Barrel', me_cylinder_003)

# ---- transforms, parenting, visibility, modifiers, constraints
ob_barrel.location = (0.0, 0.0, 0.0)

# ---- collection membership
col_collection.objects.link(ob_barrel)

# ---- scene / render settings (as saved in the file)
scene.frame_start = 1; scene.frame_end = 250; scene.frame_set(1)
scene.render.engine = 'BLENDER_EEVEE_NEXT'
scene.cycles.use_denoising = False
scene.cycles.samples = 128
scene.cycles.sampling_pattern = 'TABULATED_SOBOL'
scene.cycles.use_adaptive_sampling = False
scene.cycles.use_light_tree = False
scene.view_settings.view_transform = 'Filmic'
bpy.context.view_layer.update()

# ---- added for rendering (the .blend has no active camera and no usable light): camera, sun
cam_auto = bpy.data.cameras.new('AutoCamera')
cam_auto.lens = 50.0
cam_auto.sensor_width = 36.0
cam_auto.clip_end = 1000.0
ob_auto_camera = bpy.data.objects.new('AutoCamera', cam_auto)
scene.collection.objects.link(ob_auto_camera)
ob_auto_camera.location = (1.60254, -1.92304, 1.28203)
ob_auto_camera.rotation_euler = (1.09748, -7.21219e-08, 0.694738)
scene.camera = ob_auto_camera
light_auto_sun = bpy.data.lights.new('AutoSun', 'SUN')
light_auto_sun.energy = 3.0
light_auto_sun.angle = 0.0523599
ob_auto_sun = bpy.data.objects.new('AutoSun', light_auto_sun)
scene.collection.objects.link(ob_auto_sun)
ob_auto_sun.rotation_euler = (0.872665, 0.174533, 0.523599)
bpy.context.view_layer.update()
